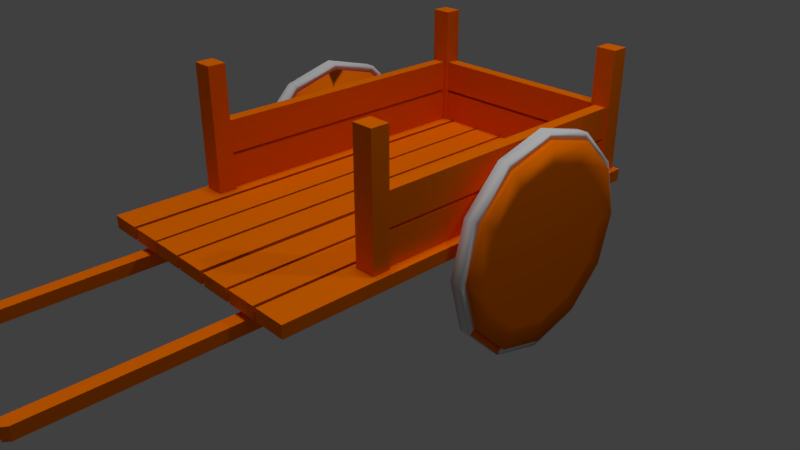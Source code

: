 # Source: Cart1.blend  (saved by Blender 2.79.0; exported with 4.5.12 LTS)
import bpy
from mathutils import Matrix  # noqa: F401  (used for matrix-valued properties, if any)

bpy.ops.wm.read_factory_settings(use_empty=True)
scene = bpy.context.scene
scene.name = 'Scene'

# ---- collections
col_collection_1 = bpy.data.collections.new('Collection 1'); scene.collection.children.link(col_collection_1)

# ---- materials (node trees are filled in below, after node groups)
mat_metal = bpy.data.materials.new('Metal')
mat_metal.alpha_threshold = 0.0
mat_metal.use_transparent_shadow = False
mat_metal.roughness = 0.5
mat_metal.line_color = (0.0, 0.0, 0.0, 1.0)
mat_woodplank = bpy.data.materials.new('WoodPlank')
mat_woodplank.alpha_threshold = 0.0
mat_woodplank.use_transparent_shadow = False
mat_woodplank.diffuse_color = (1.0, 0.1881, 0.0, 1.0)
mat_woodplank.roughness = 0.5

# ---- material node trees

# ---- world
world_world = bpy.data.worlds.new('World'); scene.world = world_world
world_world.color = (0.05088, 0.05088, 0.05088)
world_world.use_sun_shadow = False
world_world.sun_shadow_jitter_overblur = 0.0
world_world.cycles.sampling_method = 'MANUAL'

# ---- cameras
cam_camera = bpy.data.cameras.new('Camera')
cam_camera.clip_end = 100.0
cam_camera.lens = 35.0
cam_camera.sensor_width = 32.0
cam_camera.sensor_height = 18.0
cam_camera.ortho_scale = 7.314
cam_camera.dof.focus_distance = 0.0
cam_camera.dof.aperture_fstop = 128.0

# ---- lights
light_hemi = bpy.data.lights.new('Hemi', 'SUN')
light_hemi.transmission_factor = 0.0
light_hemi.angle = 0.1993
light_hemi.energy = 1.0
light_hemi.shadow_buffer_clip_start = 0.5
light_hemi.shadow_soft_size = 0.1
light_hemi.shadow_cascade_max_distance = 1000.0
light_lamp = bpy.data.lights.new('Lamp', 'POINT')
light_lamp.transmission_factor = 0.0
light_lamp.cutoff_distance = 30.0
light_lamp.energy = 100.0
light_lamp.shadow_buffer_clip_start = 1.001
light_lamp.shadow_soft_size = 0.1
light_lamp.shadow_maximum_resolution = 0.006
light_lamp.use_absolute_resolution = True

# ---- meshes
me_cube_013 = bpy.data.meshes.new('Cube.013')
me_cube_013.from_pydata([(0.8238, -1.405, -0.4284), (0.8238, 1.04, -0.4284), (0.8238, -1.405, 1.572), (0.8238, 1.04, 1.572), (1.11, 1.04, -0.4284), (1.11, -1.405, -0.4284), (1.11, 1.04, 1.572), (1.11, -1.405, 1.572), (0.5063, -1.405, -0.4284), (0.5063, 1.04, -0.4284), (0.5063, -1.405, 1.572), (0.5063, 1.04, 1.572), (0.792, 1.04, -0.4284), (0.792, -1.405, -0.4284), (0.792, 1.04, 1.572), (0.792, -1.405, 1.572), (0.1899, -1.405, -0.4284), (0.1899, 1.04, -0.4284), (0.1899, -1.405, 1.572), (0.1899, 1.04, 1.572), (0.4756, 1.04, -0.4284), (0.4756, -1.405, -0.4284), (0.4756, 1.04, 1.572), (0.4756, -1.405, 1.572), (-0.138, -1.405, -0.4284), (-0.138, 1.04, -0.4284), (-0.138, -1.405, 1.572), (-0.138, 1.04, 1.572), (0.1477, 1.04, -0.4284), (0.1477, -1.405, -0.4284), (0.1477, 1.04, 1.572), (0.1477, -1.405, 1.572), (-0.452, -1.405, -0.4284), (-0.452, 1.04, -0.4284), (-0.452, -1.405, 1.572), (-0.452, 1.04, 1.572), (-0.1663, 1.04, -0.4284), (-0.1663, -1.405, -0.4284), (-0.1663, 1.04, 1.572), (-0.1663, -1.405, 1.572), (-0.7633, -1.405, -0.4284), (-0.7633, 1.04, -0.4284), (-0.7633, -1.405, 1.572), (-0.7633, 1.04, 1.572), (-0.4776, 1.04, -0.4284), (-0.4776, -1.405, -0.4284), (-0.4776, 1.04, 1.572), (-0.4776, -1.405, 1.572), (-1.087, -1.405, -0.4284), (-1.087, 1.04, -0.4284), (-1.087, -1.405, 1.572), (-1.087, 1.04, 1.572), (-0.8011, 1.04, -0.4284), (-0.8011, -1.405, -0.4284), (-0.8011, 1.04, 1.572), (-0.8011, -1.405, 1.572), (-0.8656, 0.9172, 21.29), (-0.8656, 0.9172, 1.338), (-0.8656, 1.021, 21.29), (-0.8656, 1.021, 1.338), (-1.049, 0.9172, 1.338), (-1.049, 0.9172, 21.29), (-1.049, 1.021, 1.338), (-1.049, 1.021, 21.29), (1.057, 0.9172, 21.29), (1.057, 0.9172, 1.338), (1.057, 1.021, 21.29), (1.057, 1.021, 1.338), (0.8732, 0.9172, 1.338), (0.8732, 0.9172, 21.29), (0.8732, 1.021, 1.338), (0.8732, 1.021, 21.29), (-0.8656, -0.8617, 21.29), (-0.8656, -0.8617, 1.338), (-0.8656, -0.7578, 21.29), (-0.8656, -0.7578, 1.338), (-1.049, -0.8617, 1.338), (-1.049, -0.8617, 21.29), (-1.049, -0.7578, 1.338), (-1.049, -0.7578, 21.29), (1.057, -0.8617, 21.29), (1.057, -0.8617, 1.338), (1.057, -0.7578, 21.29), (1.057, -0.7578, 1.338), (0.8732, -0.8617, 1.338), (0.8732, -0.8617, 21.29), (0.8732, -0.7578, 1.338), (0.8732, -0.7578, 21.29), (-1.02, -0.7738, 6.7), (-1.02, 0.9701, 6.7), (-0.9084, -0.7738, 6.7), (-0.9084, 0.9701, 6.7), (-1.02, 0.9701, 1.561), (-1.02, -0.7738, 1.561), (-0.9084, 0.9701, 1.561), (-0.9084, -0.7738, 1.561), (-1.02, -0.7738, 12.3), (-1.02, 0.9701, 12.3), (-0.9084, -0.7738, 12.3), (-0.9084, 0.9701, 12.3), (-1.02, 0.9701, 7.161), (-1.02, -0.7738, 7.161), (-0.9084, 0.9701, 7.161), (-0.9084, -0.7738, 7.161), (0.9157, -0.7738, 6.7), (0.9157, 0.9701, 6.7), (1.027, -0.7738, 6.7), (1.027, 0.9701, 6.7), (0.9157, 0.9701, 1.561), (0.9157, -0.7738, 1.561), (1.027, 0.9701, 1.561), (1.027, -0.7738, 1.561), (0.9157, -0.7738, 12.3), (0.9157, 0.9701, 12.3), (1.027, -0.7738, 12.3), (1.027, 0.9701, 12.3), (0.9157, 0.9701, 7.161), (0.9157, -0.7738, 7.161), (1.027, 0.9701, 7.161), (1.027, -0.7738, 7.161), (0.9099, 0.9315, 6.7), (-0.9095, 0.9315, 6.7), (0.9099, 1.004, 6.7), (-0.9095, 1.004, 6.7), (-0.9095, 0.9315, 1.561), (0.9099, 0.9315, 1.561), (-0.9095, 1.004, 1.561), (0.9099, 1.004, 1.561), (0.9099, 0.9315, 12.3), (-0.9095, 0.9315, 12.3), (0.9099, 1.004, 12.3), (-0.9095, 1.004, 12.3), (-0.9095, 0.9315, 7.161), (0.9099, 0.9315, 7.161), (-0.9095, 1.004, 7.161), (0.9099, 1.004, 7.161), (0.5914, -2.477, -3.41), (0.5622, -2.448, -3.41), (0.5914, -2.448, -3.439), (0.5914, 0.2203, -3.41), (0.5914, 0.191, -3.439), (0.5622, 0.191, -3.41), (0.5622, -2.448, -1.469), (0.5914, -2.477, -1.469), (0.5914, -2.448, -1.439), (0.5622, 0.191, -1.469), (0.5914, 0.191, -1.439), (0.5914, 0.2203, -1.469), (0.6516, 0.191, -3.439), (0.6516, 0.2203, -3.41), (0.6808, 0.191, -3.41), (0.6516, -2.448, -3.439), (0.6808, -2.448, -3.41), (0.6516, -2.477, -3.41), (0.6516, 0.191, -1.439), (0.6808, 0.191, -1.469), (0.6516, 0.2203, -1.469), (0.6516, -2.448, -1.439), (0.6516, -2.477, -1.469), (0.6808, -2.448, -1.469), (-0.6865, -2.477, -3.41), (-0.7157, -2.448, -3.41), (-0.6865, -2.448, -3.439), (-0.6865, 0.2203, -3.41), (-0.6865, 0.191, -3.439), (-0.7157, 0.191, -3.41), (-0.7157, -2.448, -1.469), (-0.6865, -2.477, -1.469), (-0.6865, -2.448, -1.439), (-0.7157, 0.191, -1.469), (-0.6865, 0.191, -1.439), (-0.6865, 0.2203, -1.469), (-0.6263, 0.191, -3.439), (-0.6263, 0.2203, -3.41), (-0.5971, 0.191, -3.41), (-0.6263, -2.448, -3.439), (-0.5971, -2.448, -3.41), (-0.6263, -2.477, -3.41), (-0.6263, 0.191, -1.439), (-0.5971, 0.191, -1.469), (-0.6263, 0.2203, -1.469), (-0.6263, -2.448, -1.439), (-0.6263, -2.477, -1.469), (-0.5971, -2.448, -1.469), (-1.361, 0.1898, 0.2996), (1.279, 0.1898, 0.2996), (-1.361, 0.2431, -0.09137), (1.279, 0.2431, -0.09137), (-1.361, 0.2821, -1.159), (1.279, 0.2821, -1.159), (-1.361, 0.2963, -2.618), (1.279, 0.2963, -2.618), (-1.361, 0.2821, -4.077), (1.279, 0.2821, -4.077), (-1.361, 0.2431, -5.145), (1.279, 0.2431, -5.145), (-1.361, 0.1898, -5.536), (1.279, 0.1898, -5.536), (-1.361, 0.1366, -5.145), (1.279, 0.1366, -5.145), (-1.361, 0.09762, -4.077), (1.279, 0.09762, -4.077), (-1.361, 0.08335, -2.618), (1.279, 0.08335, -2.618), (-1.361, 0.09762, -1.159), (1.279, 0.09762, -1.159), (-1.361, 0.1366, -0.09137), (1.279, 0.1366, -0.09137), (1.332, 0.4288, 8.401), (1.332, 0.1898, 10.11), (1.332, -0.04914, 8.401), (1.332, -0.2241, 3.744), (1.332, -0.2881, -2.618), (1.332, -0.2241, -8.98), (1.332, -0.04914, -13.64), (1.332, 0.1898, -15.34), (1.332, 0.4288, -13.64), (1.332, 0.6038, -8.98), (1.332, 0.6678, -2.618), (1.332, 0.6038, 3.744), (-1.389, 0.1898, 10.49), (-1.389, 0.436, 8.731), (-1.389, 0.6161, 3.934), (-1.389, 0.6821, -2.618), (-1.389, 0.6161, -9.171), (-1.389, 0.436, -13.97), (-1.389, 0.1898, -15.72), (-1.389, -0.05627, -13.97), (-1.389, -0.2364, -9.171), (-1.389, -0.3024, -2.618), (-1.389, -0.2364, 3.934), (-1.389, -0.05627, 8.731), (-1.267, 0.1898, 14.0), (-1.267, 0.4936, 11.78), (1.21, 0.4848, 11.36), (1.21, 0.1898, 13.52), (-1.267, 0.7159, 5.692), (1.21, 0.7007, 5.451), (-1.267, 0.7973, -2.618), (1.21, 0.7797, -2.618), (-1.267, 0.7159, -10.93), (1.21, 0.7007, -10.69), (-1.267, 0.4936, -17.01), (1.21, 0.4848, -16.59), (-1.267, 0.1898, -19.24), (1.21, 0.1898, -18.76), (-1.267, -0.1139, -17.01), (1.21, -0.1051, -16.59), (-1.267, -0.3362, -10.93), (1.21, -0.321, -10.69), (-1.267, -0.4176, -2.618), (1.21, -0.4, -2.618), (-1.267, -0.3362, 5.692), (1.21, -0.321, 5.451), (-1.267, -0.1139, 11.78), (1.21, -0.1051, 11.36), (1.332, 0.1898, 13.52), (1.332, 0.4848, 11.36), (1.332, -0.1051, 11.36), (1.332, -0.321, 5.451), (1.332, -0.4, -2.618), (1.332, -0.321, -10.69), (1.332, -0.1051, -16.59), (1.332, 0.1898, -18.76), (1.332, 0.4848, -16.59), (1.332, 0.7007, -10.69), (1.332, 0.7797, -2.618), (1.332, 0.7007, 5.451), (-1.389, 0.4936, 11.78), (-1.389, 0.1898, 14.0), (-1.389, 0.7159, 5.692), (-1.389, 0.7973, -2.618), (-1.389, 0.7159, -10.93), (-1.389, 0.4936, -17.01), (-1.389, 0.1898, -19.24), (-1.389, -0.1139, -17.01), (-1.389, -0.3362, -10.93), (-1.389, -0.4176, -2.618), (-1.389, -0.3362, 5.692), (-1.389, -0.1139, 11.78), (-1.365, -0.3997, -2.618), (-1.264, -0.3997, -2.618), (-1.365, -0.3207, 5.458), (-1.264, -0.3207, 5.458), (-1.365, -0.1049, 11.37), (-1.264, -0.1049, 11.37), (-1.365, 0.1898, 13.53), (-1.264, 0.1898, 13.53), (-1.365, 0.4846, 11.37), (-1.264, 0.4846, 11.37), (-1.365, 0.7004, 5.458), (-1.264, 0.7004, 5.458), (-1.365, 0.7794, -2.618), (-1.264, 0.7794, -2.618), (-1.365, 0.7004, -10.69), (-1.264, 0.7004, -10.69), (-1.365, 0.4846, -16.61), (-1.264, 0.4846, -16.61), (-1.365, 0.1898, -18.77), (-1.264, 0.1898, -18.77), (-1.365, -0.1049, -16.61), (-1.264, -0.1049, -16.61), (-1.365, -0.3207, -10.69), (-1.264, -0.3207, -10.69), (-1.365, -0.4393, -2.618), (-1.365, -0.355, 6.075), (-1.264, -0.355, 6.075), (-1.264, -0.4393, -2.618), (-1.365, -0.1247, 12.44), (-1.264, -0.1247, 12.44), (-1.365, 0.1898, 14.77), (-1.264, 0.1898, 14.77), (-1.365, 0.5044, 12.44), (-1.264, 0.5044, 12.44), (-1.365, 0.7347, 6.075), (-1.264, 0.7347, 6.075), (-1.365, 0.819, -2.618), (-1.264, 0.819, -2.618), (-1.365, 0.7347, -11.31), (-1.264, 0.7347, -11.31), (-1.365, 0.5044, -17.68), (-1.264, 0.5044, -17.68), (-1.365, 0.1898, -20.01), (-1.264, 0.1898, -20.01), (-1.365, -0.1247, -17.68), (-1.264, -0.1247, -17.68), (-1.365, -0.355, -11.31), (-1.264, -0.355, -11.31), (1.189, -0.3997, -2.618), (1.291, -0.3997, -2.618), (1.189, -0.3207, 5.458), (1.291, -0.3207, 5.458), (1.189, -0.1049, 11.37), (1.291, -0.1049, 11.37), (1.189, 0.1898, 13.53), (1.291, 0.1898, 13.53), (1.189, 0.4846, 11.37), (1.291, 0.4846, 11.37), (1.189, 0.7004, 5.458), (1.291, 0.7004, 5.458), (1.189, 0.7794, -2.618), (1.291, 0.7794, -2.618), (1.189, 0.7004, -10.69), (1.291, 0.7004, -10.69), (1.189, 0.4846, -16.61), (1.291, 0.4846, -16.61), (1.189, 0.1898, -18.77), (1.291, 0.1898, -18.77), (1.189, -0.1049, -16.61), (1.291, -0.1049, -16.61), (1.189, -0.3207, -10.69), (1.291, -0.3207, -10.69), (1.189, -0.4393, -2.618), (1.189, -0.355, 6.075), (1.291, -0.355, 6.075), (1.291, -0.4393, -2.618), (1.189, -0.1247, 12.44), (1.291, -0.1247, 12.44), (1.189, 0.1898, 14.77), (1.291, 0.1898, 14.77), (1.189, 0.5044, 12.44), (1.291, 0.5044, 12.44), (1.189, 0.7347, 6.075), (1.291, 0.7347, 6.075), (1.189, 0.819, -2.618), (1.291, 0.819, -2.618), (1.189, 0.7347, -11.31), (1.291, 0.7347, -11.31), (1.189, 0.5044, -17.68), (1.291, 0.5044, -17.68), (1.189, 0.1898, -20.01), (1.291, 0.1898, -20.01), (1.189, -0.1247, -17.68), (1.291, -0.1247, -17.68), (1.189, -0.355, -11.31), (1.291, -0.355, -11.31)], [], [(4, 5, 0, 1), (6, 3, 2, 7), (5, 7, 2, 0), (0, 2, 3, 1), (6, 4, 1, 3), (4, 6, 7, 5), (12, 13, 8, 9), (14, 11, 10, 15), (13, 15, 10, 8), (8, 10, 11, 9), (14, 12, 9, 11), (12, 14, 15, 13), (20, 21, 16, 17), (22, 19, 18, 23), (21, 23, 18, 16), (16, 18, 19, 17), (22, 20, 17, 19), (20, 22, 23, 21), (28, 29, 24, 25), (30, 27, 26, 31), (29, 31, 26, 24), (24, 26, 27, 25), (30, 28, 25, 27), (28, 30, 31, 29), (36, 37, 32, 33), (38, 35, 34, 39), (37, 39, 34, 32), (32, 34, 35, 33), (38, 36, 33, 35), (36, 38, 39, 37), (44, 45, 40, 41), (46, 43, 42, 47), (45, 47, 42, 40), (40, 42, 43, 41), (46, 44, 41, 43), (44, 46, 47, 45), (52, 53, 48, 49), (54, 51, 50, 55), (53, 55, 50, 48), (48, 50, 51, 49), (54, 52, 49, 51), (52, 54, 55, 53), (59, 57, 56, 58), (57, 59, 62, 60), (63, 61, 60, 62), (58, 56, 61, 63), (57, 60, 61, 56), (59, 58, 63, 62), (67, 65, 64, 66), (65, 67, 70, 68), (71, 69, 68, 70), (66, 64, 69, 71), (65, 68, 69, 64), (67, 66, 71, 70), (75, 73, 72, 74), (73, 75, 78, 76), (79, 77, 76, 78), (74, 72, 77, 79), (73, 76, 77, 72), (75, 74, 79, 78), (83, 81, 80, 82), (81, 83, 86, 84), (87, 85, 84, 86), (82, 80, 85, 87), (81, 84, 85, 80), (83, 82, 87, 86), (92, 93, 88, 89), (94, 91, 90, 95), (93, 95, 90, 88), (88, 90, 91, 89), (94, 92, 89, 91), (92, 94, 95, 93), (100, 101, 96, 97), (102, 99, 98, 103), (101, 103, 98, 96), (96, 98, 99, 97), (102, 100, 97, 99), (100, 102, 103, 101), (108, 109, 104, 105), (110, 107, 106, 111), (109, 111, 106, 104), (104, 106, 107, 105), (110, 108, 105, 107), (108, 110, 111, 109), (116, 117, 112, 113), (118, 115, 114, 119), (117, 119, 114, 112), (112, 114, 115, 113), (118, 116, 113, 115), (116, 118, 119, 117), (124, 125, 120, 121), (126, 123, 122, 127), (125, 127, 122, 120), (120, 122, 123, 121), (126, 124, 121, 123), (124, 126, 127, 125), (132, 133, 128, 129), (134, 131, 130, 135), (133, 135, 130, 128), (128, 130, 131, 129), (134, 132, 129, 131), (132, 134, 135, 133), (137, 142, 145, 141), (150, 155, 159, 152), (148, 151, 138, 140), (156, 149, 139, 147), (154, 146, 144, 157), (177, 182, 167, 160), (161, 166, 169, 165), (174, 179, 183, 176), (172, 175, 162, 164), (180, 173, 163, 171), (178, 170, 168, 181), (136, 137, 138), (139, 140, 141), (142, 143, 144), (145, 146, 147), (148, 149, 150), (151, 152, 153), (154, 155, 156), (157, 158, 159), (160, 161, 162), (163, 164, 165), (166, 167, 168), (169, 170, 171), (172, 173, 174), (175, 176, 177), (178, 179, 180), (181, 182, 183), (148, 140, 139, 149), (153, 136, 138, 151), (137, 141, 140, 138), (136, 143, 142, 137), (141, 145, 147, 139), (156, 147, 146, 154), (157, 144, 143, 158), (144, 146, 145, 142), (149, 156, 155, 150), (158, 153, 152, 159), (154, 157, 159, 155), (151, 148, 150, 152), (172, 164, 163, 173), (177, 160, 162, 175), (161, 165, 164, 162), (160, 167, 166, 161), (165, 169, 171, 163), (180, 171, 170, 178), (181, 168, 167, 182), (168, 170, 169, 166), (173, 180, 179, 174), (182, 177, 176, 183), (178, 181, 183, 179), (175, 172, 174, 176), (153, 158, 143, 136), (184, 185, 187, 186), (186, 187, 189, 188), (188, 189, 191, 190), (190, 191, 193, 192), (192, 193, 195, 194), (194, 195, 197, 196), (196, 197, 199, 198), (198, 199, 201, 200), (200, 201, 203, 202), (202, 203, 205, 204), (204, 205, 207, 206), (206, 207, 185, 184), (208, 209, 210, 211, 212, 213, 214, 215, 216, 217, 218, 219), (196, 198, 246, 244), (207, 205, 253, 255), (189, 187, 234, 237), (218, 217, 265, 266), (204, 206, 254, 252), (186, 188, 236, 233), (220, 231, 279, 269), (217, 216, 264, 265), (197, 195, 243, 245), (231, 230, 278, 279), (216, 215, 263, 264), (194, 196, 244, 242), (220, 221, 222, 223, 224, 225, 226, 227, 228, 229, 230, 231), (205, 203, 251, 253), (230, 229, 277, 278), (215, 214, 262, 263), (202, 204, 252, 250), (187, 185, 235, 234), (229, 228, 276, 277), (214, 213, 261, 262), (195, 193, 241, 243), (184, 186, 233, 232), (228, 227, 275, 276), (213, 212, 260, 261), (192, 194, 242, 240), (235, 256, 257, 234), (255, 258, 256, 235), (253, 259, 258, 255), (251, 260, 259, 253), (249, 261, 260, 251), (247, 262, 261, 249), (245, 263, 262, 247), (243, 264, 263, 245), (241, 265, 264, 243), (239, 266, 265, 241), (237, 267, 266, 239), (234, 257, 267, 237), (233, 268, 269, 232), (236, 270, 268, 233), (238, 271, 270, 236), (240, 272, 271, 238), (242, 273, 272, 240), (244, 274, 273, 242), (246, 275, 274, 244), (248, 276, 275, 246), (250, 277, 276, 248), (252, 278, 277, 250), (254, 279, 278, 252), (232, 269, 279, 254), (219, 218, 266, 267), (221, 220, 269, 268), (199, 197, 245, 247), (208, 219, 267, 257), (188, 190, 238, 236), (206, 184, 232, 254), (222, 221, 268, 270), (191, 189, 237, 239), (185, 207, 255, 235), (223, 222, 270, 271), (198, 200, 248, 246), (209, 208, 257, 256), (224, 223, 271, 272), (201, 199, 247, 249), (190, 192, 240, 238), (210, 209, 256, 258), (225, 224, 272, 273), (193, 191, 239, 241), (211, 210, 258, 259), (226, 225, 273, 274), (200, 202, 250, 248), (212, 211, 259, 260), (227, 226, 274, 275), (203, 201, 249, 251), (304, 307, 306, 305), (305, 306, 309, 308), (308, 309, 311, 310), (310, 311, 313, 312), (312, 313, 315, 314), (314, 315, 317, 316), (316, 317, 319, 318), (318, 319, 321, 320), (320, 321, 323, 322), (322, 323, 325, 324), (324, 325, 327, 326), (326, 327, 307, 304), (282, 280, 304, 305), (281, 283, 306, 307), (284, 282, 305, 308), (283, 285, 309, 306), (286, 284, 308, 310), (285, 287, 311, 309), (288, 286, 310, 312), (287, 289, 313, 311), (290, 288, 312, 314), (289, 291, 315, 313), (292, 290, 314, 316), (291, 293, 317, 315), (294, 292, 316, 318), (293, 295, 319, 317), (296, 294, 318, 320), (295, 297, 321, 319), (298, 296, 320, 322), (297, 299, 323, 321), (300, 298, 322, 324), (299, 301, 325, 323), (302, 300, 324, 326), (301, 303, 327, 325), (280, 302, 326, 304), (303, 281, 307, 327), (300, 302, 303, 301), (298, 300, 301, 299), (296, 298, 299, 297), (294, 296, 297, 295), (292, 294, 295, 293), (290, 292, 293, 291), (288, 290, 291, 289), (286, 288, 289, 287), (284, 286, 287, 285), (282, 284, 285, 283), (280, 282, 283, 281), (302, 280, 281, 303), (352, 355, 354, 353), (353, 354, 357, 356), (356, 357, 359, 358), (358, 359, 361, 360), (360, 361, 363, 362), (362, 363, 365, 364), (364, 365, 367, 366), (366, 367, 369, 368), (368, 369, 371, 370), (370, 371, 373, 372), (372, 373, 375, 374), (374, 375, 355, 352), (330, 328, 352, 353), (329, 331, 354, 355), (332, 330, 353, 356), (331, 333, 357, 354), (334, 332, 356, 358), (333, 335, 359, 357), (336, 334, 358, 360), (335, 337, 361, 359), (338, 336, 360, 362), (337, 339, 363, 361), (340, 338, 362, 364), (339, 341, 365, 363), (342, 340, 364, 366), (341, 343, 367, 365), (344, 342, 366, 368), (343, 345, 369, 367), (346, 344, 368, 370), (345, 347, 371, 369), (348, 346, 370, 372), (347, 349, 373, 371), (350, 348, 372, 374), (349, 351, 375, 373), (328, 350, 374, 352), (351, 329, 355, 375), (348, 350, 351, 349), (346, 348, 349, 347), (344, 346, 347, 345), (342, 344, 345, 343), (340, 342, 343, 341), (338, 340, 341, 339), (336, 338, 339, 337), (334, 336, 337, 335), (332, 334, 335, 333), (330, 332, 333, 331), (328, 330, 331, 329), (350, 328, 329, 351)])
me_cube_013.polygons.foreach_set('use_smooth', [0, 0, 0, 0, 0, 0, 0, 0, 0, 0, 0, 0, 0, 0, 0, 0, 0, 0, 0, 0, 0, 0, 0, 0, 0, 0, 0, 0, 0, 0, 0, 0, 0, 0, 0, 0, 0, 0, 0, 0, 0, 0, 0, 0, 0, 0, 0, 0, 0, 0, 0, 0, 0, 0, 0, 0, 0, 0, 0, 0, 0, 0, 0, 0, 0, 0, 0, 0, 0, 0, 0, 0, 0, 0, 0, 0, 0, 0, 0, 0, 0, 0, 0, 0, 0, 0, 0, 0, 0, 0, 0, 0, 0, 0, 0, 0, 0, 0, 0, 0, 0, 0, 0, 0, 0, 0, 0, 0, 0, 0, 0, 0, 0, 0, 0, 0, 0, 0, 0, 0, 0, 0, 0, 0, 0, 0, 0, 0, 0, 0, 0, 0, 0, 0, 0, 0, 0, 0, 0, 0, 0, 0, 0, 0, 0, 0, 0, 0, 0, 0, 0, 0, 0, 0, 1, 1, 1, 1, 1, 1, 1, 1, 1, 1, 1, 1, 1, 1, 1, 1, 1, 1, 1, 1, 1, 1, 1, 1, 1, 1, 1, 1, 1, 1, 1, 1, 1, 1, 1, 1, 1, 1, 1, 1, 1, 1, 1, 1, 1, 1, 1, 1, 1, 1, 1, 1, 1, 1, 1, 1, 1, 1, 1, 1, 1, 1, 1, 1, 1, 1, 1, 1, 1, 1, 1, 1, 1, 1, 1, 1, 1, 1, 1, 1, 1, 1, 1, 1, 1, 1, 1, 1, 1, 1, 1, 1, 1, 1, 1, 1, 1, 1, 1, 1, 1, 1, 1, 1, 1, 1, 1, 1, 1, 1, 1, 1, 1, 1, 1, 1, 1, 1, 1, 1, 1, 1, 1, 1, 1, 1, 1, 1, 1, 1, 1, 1, 1, 1, 1, 1, 1, 1, 1, 1, 1, 1, 1, 1, 1, 1, 1, 1, 1, 1, 1, 1, 1, 1, 1, 1, 1, 1, 1, 1, 1, 1, 1, 1, 1, 1, 1, 1, 1, 1, 1, 1, 1, 1, 1, 1, 1, 1, 1, 1, 1, 1])
me_cube_013.polygons.foreach_set('material_index', [1, 1, 1, 1, 1, 1, 1, 1, 1, 1, 1, 1, 1, 1, 1, 1, 1, 1, 1, 1, 1, 1, 1, 1, 1, 1, 1, 1, 1, 1, 1, 1, 1, 1, 1, 1, 1, 1, 1, 1, 1, 1, 1, 1, 1, 1, 1, 1, 1, 1, 1, 1, 1, 1, 1, 1, 1, 1, 1, 1, 1, 1, 1, 1, 1, 1, 1, 1, 1, 1, 1, 1, 1, 1, 1, 1, 1, 1, 1, 1, 1, 1, 1, 1, 1, 1, 1, 1, 1, 1, 1, 1, 1, 1, 1, 1, 1, 1, 1, 1, 1, 1, 1, 1, 1, 1, 1, 1, 1, 1, 1, 1, 1, 1, 1, 1, 1, 1, 1, 1, 1, 1, 1, 1, 1, 1, 1, 1, 1, 1, 1, 1, 1, 1, 1, 1, 1, 1, 1, 1, 1, 1, 1, 1, 1, 1, 1, 1, 1, 1, 1, 1, 1, 1, 1, 1, 1, 1, 1, 1, 1, 1, 1, 1, 1, 1, 1, 1, 1, 1, 1, 1, 1, 1, 1, 1, 1, 1, 1, 1, 1, 1, 1, 1, 1, 1, 1, 1, 1, 1, 1, 1, 1, 1, 1, 1, 1, 1, 1, 1, 1, 1, 1, 1, 1, 1, 1, 1, 1, 1, 1, 1, 1, 1, 1, 1, 1, 1, 1, 1, 1, 1, 1, 1, 1, 1, 1, 1, 1, 1, 1, 1, 1, 1, 1, 1, 1, 1, 1, 1, 0, 0, 0, 0, 0, 0, 0, 0, 0, 0, 0, 0, 0, 0, 0, 0, 0, 0, 0, 0, 0, 0, 0, 0, 0, 0, 0, 0, 0, 0, 0, 0, 0, 1, 0, 0, 0, 0, 0, 0, 0, 0, 0, 0, 0, 0, 0, 0, 0, 0, 0, 0, 0, 0, 0, 0, 0, 0, 0, 0, 0, 0, 0, 0, 0, 0, 0, 0, 0, 0, 0, 0, 0, 0, 0, 0, 0, 0, 0, 0, 0, 1, 0, 0, 0, 0, 0, 0, 0, 0, 0, 0, 0, 0, 0, 0])
_uv = me_cube_013.uv_layers.new(name='UVMap')
_uv.uv.foreach_set('vector', [0.6928, 0.1432, 7.923e-06, 0.1431, 1.469e-05, 3.741e-05, 0.6928, 2.791e-05, 0.6928, 0.001403, 0.6929, 0.1355, 2.577e-06, 0.1353, -0.000298, 0.001758, 0.8643, 0.9327, 0.8622, 0.7117, 0.9815, 0.7088, 0.9835, 0.9299, 0.0001191, 0.07313, 0.0001191, 0.0001191, 0.6906, -0.004766, 0.6906, 0.06824, 0.8585, 0.63, 0.8569, 0.3974, 0.981, 0.402, 0.9826, 0.6346, 0.6902, 0.1369, 0.6902, 0.2133, 0.001464, 0.2084, 0.001464, 0.132, 0.6928, 0.1432, 7.923e-06, 0.1431, 1.469e-05, 3.741e-05, 0.6928, 2.791e-05, 0.692, 0.1449, 0.6921, 0.279, -0.0008047, 0.2788, -0.001105, 0.1452, 0.8201, 0.3832, 0.8221, 0.6043, 0.7028, 0.6071, 0.7008, 0.3861, 0.0001191, 0.07313, 0.0001191, 0.0001191, 0.6906, -0.004766, 0.6906, 0.06824, 0.8585, 0.63, 0.8569, 0.3974, 0.981, 0.402, 0.9826, 0.6346, 0.6902, 0.1369, 0.6902, 0.2133, 0.001464, 0.2084, 0.001464, 0.132, 0.6928, 0.1432, 7.923e-06, 0.1431, 1.469e-05, 3.741e-05, 0.6928, 2.791e-05, 0.6928, 0.2792, 0.6929, 0.4133, 2.577e-06, 0.4131, -0.000298, 0.2795, 0.8626, 0.6345, 0.8606, 0.4134, 0.9799, 0.4106, 0.9819, 0.6316, 0.0001191, 0.07313, 0.0001191, 0.0001191, 0.6906, -0.004766, 0.6906, 0.06824, 0.8585, 0.63, 0.8569, 0.3974, 0.981, 0.402, 0.9826, 0.6346, 0.6902, 0.1369, 0.6902, 0.2133, 0.001464, 0.2084, 0.001464, 0.132, 0.6928, 0.1432, 7.923e-06, 0.1431, 1.469e-05, 3.741e-05, 0.6928, 2.791e-05, 0.692, 0.4226, 0.6921, 0.5568, -0.0008047, 0.5566, -0.001105, 0.423, 0.9775, 0.3992, 0.9795, 0.6202, 0.8602, 0.6231, 0.8582, 0.402, 0.0001191, 0.07313, 0.0001191, 0.0001191, 0.6906, -0.004766, 0.6906, 0.06824, 0.8585, 0.63, 0.8569, 0.3974, 0.981, 0.402, 0.9826, 0.6346, 0.6902, 0.1369, 0.6902, 0.2133, 0.001464, 0.2084, 0.001464, 0.132, 0.6928, 0.1432, 7.923e-06, 0.1431, 1.469e-05, 3.741e-05, 0.6928, 2.791e-05, 0.6928, 0.5593, 0.6929, 0.6934, 2.577e-06, 0.6932, -0.000298, 0.5596, 0.9807, 0.7043, 0.9827, 0.9253, 0.8634, 0.9282, 0.8614, 0.7071, 0.0001191, 0.07313, 0.0001191, 0.0001191, 0.6906, -0.004766, 0.6906, 0.06824, 0.8585, 0.63, 0.8569, 0.3974, 0.981, 0.402, 0.9826, 0.6346, 0.6902, 0.1369, 0.6902, 0.2133, 0.001464, 0.2084, 0.001464, 0.132, 0.6928, 0.1432, 7.923e-06, 0.1431, 1.469e-05, 3.741e-05, 0.6928, 2.791e-05, 0.6928, 0.6981, 0.6929, 0.8323, 2.577e-06, 0.8321, -0.000298, 0.6985, 0.7028, 0.6071, 0.7008, 0.3861, 0.8201, 0.3832, 0.8221, 0.6043, 0.0001191, 0.07313, 0.0001191, 0.0001191, 0.6906, -0.004766, 0.6906, 0.06824, 0.8585, 0.63, 0.8569, 0.3974, 0.981, 0.402, 0.9826, 0.6346, 0.6902, 0.1369, 0.6902, 0.2133, 0.001464, 0.2084, 0.001464, 0.132, 0.6928, 0.1432, 7.923e-06, 0.1431, 1.469e-05, 3.741e-05, 0.6928, 2.791e-05, 0.6928, 0.8393, 0.6929, 0.9735, 2.577e-06, 0.9732, -0.000298, 0.8397, 0.8201, 0.3832, 0.8221, 0.6043, 0.7028, 0.6071, 0.7008, 0.3861, 0.0001191, 0.07313, 0.0001191, 0.0001191, 0.6906, -0.004766, 0.6906, 0.06824, 0.8585, 0.63, 0.8569, 0.3974, 0.981, 0.402, 0.9826, 0.6346, 0.6902, 0.1369, 0.6902, 0.2133, 0.001464, 0.2084, 0.001464, 0.132, 0.6902, 0.1369, 0.6902, 0.2133, 0.001464, 0.2084, 0.001464, 0.132, 0.8585, 0.63, 0.8569, 0.3974, 0.981, 0.402, 0.9826, 0.6346, 0.0001191, 0.07313, 0.0001191, 0.0001191, 0.6906, -0.004766, 0.6906, 0.06824, 0.8201, 0.3832, 0.8221, 0.6043, 0.7028, 0.6071, 0.7008, 0.3861, 0.6928, 0.8393, 0.6929, 0.9735, 2.577e-06, 0.9732, -0.000298, 0.8397, 0.6928, 0.1432, 7.923e-06, 0.1431, 1.469e-05, 3.741e-05, 0.6928, 2.791e-05, 0.6902, 0.1369, 0.6902, 0.2133, 0.001464, 0.2084, 0.001464, 0.132, 0.8585, 0.63, 0.8569, 0.3974, 0.981, 0.402, 0.9826, 0.6346, 0.0001191, 0.07313, 0.0001191, 0.0001191, 0.6906, -0.004766, 0.6906, 0.06824, 0.8201, 0.3832, 0.8221, 0.6043, 0.7028, 0.6071, 0.7008, 0.3861, 0.6928, 0.8393, 0.6929, 0.9735, 2.577e-06, 0.9732, -0.000298, 0.8397, 0.6928, 0.1432, 7.923e-06, 0.1431, 1.469e-05, 3.741e-05, 0.6928, 2.791e-05, 0.6902, 0.1369, 0.6902, 0.2133, 0.001464, 0.2084, 0.001464, 0.132, 0.8585, 0.63, 0.8569, 0.3974, 0.981, 0.402, 0.9826, 0.6346, 0.0001191, 0.07313, 0.0001191, 0.0001191, 0.6906, -0.004766, 0.6906, 0.06824, 0.8201, 0.3832, 0.8221, 0.6043, 0.7028, 0.6071, 0.7008, 0.3861, 0.6928, 0.8393, 0.6929, 0.9735, 2.577e-06, 0.9732, -0.000298, 0.8397, 0.6928, 0.1432, 7.923e-06, 0.1431, 1.469e-05, 3.741e-05, 0.6928, 2.791e-05, 0.6902, 0.1369, 0.6902, 0.2133, 0.001464, 0.2084, 0.001464, 0.132, 0.8585, 0.63, 0.8569, 0.3974, 0.981, 0.402, 0.9826, 0.6346, 0.0001191, 0.07313, 0.0001191, 0.0001191, 0.6906, -0.004766, 0.6906, 0.06824, 0.8201, 0.3832, 0.8221, 0.6043, 0.7028, 0.6071, 0.7008, 0.3861, 0.6928, 0.8393, 0.6929, 0.9735, 2.577e-06, 0.9732, -0.000298, 0.8397, 0.6928, 0.1432, 7.923e-06, 0.1431, 1.469e-05, 3.741e-05, 0.6928, 2.791e-05, 0.6928, 0.1432, 7.923e-06, 0.1431, 1.469e-05, 3.741e-05, 0.6928, 2.791e-05, 0.6928, 0.5593, 0.6929, 0.6934, 2.577e-06, 0.6932, -0.000298, 0.5596, 0.9807, 0.7043, 0.9827, 0.9253, 0.8634, 0.9282, 0.8614, 0.7071, 0.0001191, 0.07313, 0.0001191, 0.0001191, 0.6906, -0.004766, 0.6906, 0.06824, 0.8585, 0.63, 0.8569, 0.3974, 0.981, 0.402, 0.9826, 0.6346, 0.6902, 0.1369, 0.6902, 0.2133, 0.001464, 0.2084, 0.001464, 0.132, 0.6928, 0.1432, 7.923e-06, 0.1431, 1.469e-05, 3.741e-05, 0.6928, 2.791e-05, 0.6928, 0.6981, 0.6929, 0.8323, 2.577e-06, 0.8321, -0.000298, 0.6985, 0.7028, 0.6071, 0.7008, 0.3861, 0.8201, 0.3832, 0.8221, 0.6043, 0.0001191, 0.07313, 0.0001191, 0.0001191, 0.6906, -0.004766, 0.6906, 0.06824, 0.8585, 0.63, 0.8569, 0.3974, 0.981, 0.402, 0.9826, 0.6346, 0.6902, 0.1369, 0.6902, 0.2133, 0.001464, 0.2084, 0.001464, 0.132, 0.6928, 0.1432, 7.923e-06, 0.1431, 1.469e-05, 3.741e-05, 0.6928, 2.791e-05, 0.6928, 0.5593, 0.6929, 0.6934, 2.577e-06, 0.6932, -0.000298, 0.5596, 0.9807, 0.7043, 0.9827, 0.9253, 0.8634, 0.9282, 0.8614, 0.7071, 0.0001191, 0.07313, 0.0001191, 0.0001191, 0.6906, -0.004766, 0.6906, 0.06824, 0.8585, 0.63, 0.8569, 0.3974, 0.981, 0.402, 0.9826, 0.6346, 0.6902, 0.1369, 0.6902, 0.2133, 0.001464, 0.2084, 0.001464, 0.132, 0.6928, 0.1432, 7.923e-06, 0.1431, 1.469e-05, 3.741e-05, 0.6928, 2.791e-05, 0.6928, 0.6981, 0.6929, 0.8323, 2.577e-06, 0.8321, -0.000298, 0.6985, 0.7028, 0.6071, 0.7008, 0.3861, 0.8201, 0.3832, 0.8221, 0.6043, 0.0001191, 0.07313, 0.0001191, 0.0001191, 0.6906, -0.004766, 0.6906, 0.06824, 0.8585, 0.63, 0.8569, 0.3974, 0.981, 0.402, 0.9826, 0.6346, 0.6902, 0.1369, 0.6902, 0.2133, 0.001464, 0.2084, 0.001464, 0.132, 0.6928, 0.1432, 7.923e-06, 0.1431, 1.469e-05, 3.741e-05, 0.6928, 2.791e-05, 0.6928, 0.5593, 0.6929, 0.6934, 2.577e-06, 0.6932, -0.000298, 0.5596, 0.9807, 0.7043, 0.9827, 0.9253, 0.8634, 0.9282, 0.8614, 0.7071, 0.0001191, 0.07313, 0.0001191, 0.0001191, 0.6906, -0.004766, 0.6906, 0.06824, 0.8585, 0.63, 0.8569, 0.3974, 0.981, 0.402, 0.9826, 0.6346, 0.6902, 0.1369, 0.6902, 0.2133, 0.001464, 0.2084, 0.001464, 0.132, 0.6928, 0.1432, 7.923e-06, 0.1431, 1.469e-05, 3.741e-05, 0.6928, 2.791e-05, 0.6928, 0.6981, 0.6929, 0.8323, 2.577e-06, 0.8321, -0.000298, 0.6985, 0.7028, 0.6071, 0.7008, 0.3861, 0.8201, 0.3832, 0.8221, 0.6043, 0.0001191, 0.07313, 0.0001191, 0.0001191, 0.6906, -0.004766, 0.6906, 0.06824, 0.8585, 0.63, 0.8569, 0.3974, 0.981, 0.402, 0.9826, 0.6346, 0.6902, 0.1369, 0.6902, 0.2133, 0.001464, 0.2084, 0.001464, 0.132, 0.007599, 0.07201, 0.0076, 0.001133, 0.6831, -0.003647, 0.6831, 0.06723, 0.6827, 0.138, 0.6827, 0.2121, 0.008925, 0.2074, 0.008925, 0.1332, 0.6853, 0.1079, 0.007515, 0.1079, 0.007519, 0.03529, 0.6853, 0.03531, 0.889, 0.6277, 0.8875, 0.4019, 0.9504, 0.4042, 0.952, 0.63, 0.6845, 0.1779, 0.6845, 0.2459, 0.006628, 0.2459, 0.006477, 0.1781, 0.7322, 0.6032, 0.7302, 0.3886, 0.7907, 0.3872, 0.7927, 0.6017, 0.007599, 0.07201, 0.0076, 0.001133, 0.6831, -0.003647, 0.6831, 0.06723, 0.6827, 0.138, 0.6827, 0.2121, 0.008925, 0.2074, 0.008925, 0.1332, 0.6853, 0.1079, 0.007515, 0.1079, 0.007519, 0.03529, 0.6853, 0.03531, 0.889, 0.6277, 0.8875, 0.4019, 0.9504, 0.4042, 0.952, 0.63, 0.6853, 0.7312, 0.6853, 0.7992, 0.007436, 0.7992, 0.007284, 0.7314, 0.7302, 0.3886, 0.7008, 0.3893, 0.7302, 0.3854, 0.9504, 0.4042, 0.9504, 0.4008, 0.981, 0.4054, 0.0076, 0.001133, 0.0001191, 0.001186, 0.0076, 6.613e-05, 0.6831, -0.003647, 0.6831, -0.004713, 0.6906, -0.0037, 0.6853, 0.1079, 0.6928, 0.1079, 0.6853, 0.1432, 0.007515, 0.1079, 0.007514, 0.1431, 9.589e-06, 0.1079, 0.6845, 0.1779, 0.6845, 0.1449, 0.692, 0.1779, 0.006477, 0.1781, -0.001031, 0.1781, 0.006404, 0.1452, 0.7927, 0.6017, 0.8221, 0.601, 0.7927, 0.605, 0.9504, 0.4042, 0.9504, 0.4008, 0.981, 0.4054, 0.0076, 0.001133, 0.0001191, 0.001186, 0.0076, 6.613e-05, 0.6831, -0.003647, 0.6831, -0.004713, 0.6906, -0.0037, 0.6853, 0.1079, 0.6928, 0.1079, 0.6853, 0.1432, 0.007515, 0.1079, 0.007514, 0.1431, 9.589e-06, 0.1079, 0.6853, 0.7312, 0.6853, 0.6982, 0.6928, 0.7312, 0.007284, 0.7314, -0.000224, 0.7314, 0.007211, 0.6985, 0.6853, 0.1079, 0.6853, 0.03531, 0.6928, 0.03531, 0.6928, 0.1079, 0.7907, 0.3872, 0.7302, 0.3886, 0.7302, 0.3854, 0.7907, 0.3839, 0.007599, 0.07201, 0.6831, 0.06723, 0.6831, 0.0683, 0.0076, 0.07308, 0.7302, 0.3886, 0.7322, 0.6032, 0.7028, 0.6039, 0.7008, 0.3893, 0.6831, 0.06723, 0.6831, -0.003647, 0.6906, -0.0037, 0.6906, 0.06718, 0.889, 0.6277, 0.952, 0.63, 0.952, 0.6334, 0.8891, 0.6311, 0.006477, 0.1781, 0.006628, 0.2459, -0.0008787, 0.2459, -0.001031, 0.1781, 0.006628, 0.2459, 0.6845, 0.2459, 0.6845, 0.279, 0.006702, 0.2788, 0.8875, 0.4019, 0.889, 0.6277, 0.8585, 0.6266, 0.8569, 0.4008, 0.7927, 0.6017, 0.7907, 0.3872, 0.8201, 0.3865, 0.8221, 0.601, 0.6845, 0.1779, 0.006477, 0.1781, 0.006404, 0.1452, 0.6845, 0.1449, 0.007515, 0.1079, 0.6853, 0.1079, 0.6853, 0.1432, 0.007514, 0.1431, 0.6853, 0.1079, 0.6853, 0.03531, 0.6928, 0.03531, 0.6928, 0.1079, 0.7322, 0.6032, 0.7927, 0.6017, 0.7927, 0.605, 0.7322, 0.6064, 0.007599, 0.07201, 0.6831, 0.06723, 0.6831, 0.0683, 0.007599, 0.07308, 0.7927, 0.6017, 0.7907, 0.3872, 0.8201, 0.3865, 0.8221, 0.601, 0.6831, 0.06723, 0.6831, -0.003647, 0.6906, -0.0037, 0.6906, 0.06718, 0.889, 0.6277, 0.952, 0.63, 0.952, 0.6334, 0.8891, 0.6311, 0.007284, 0.7314, 0.007436, 0.7992, -7.148e-05, 0.7992, -0.000224, 0.7314, 0.007436, 0.7992, 0.6853, 0.7992, 0.6854, 0.8323, 0.007509, 0.8321, 0.8875, 0.4019, 0.889, 0.6277, 0.8585, 0.6266, 0.8569, 0.4008, 0.7302, 0.3886, 0.7322, 0.6032, 0.7028, 0.6039, 0.7008, 0.3893, 0.6853, 0.7312, 0.007284, 0.7314, 0.007211, 0.6985, 0.6853, 0.6982, 0.007515, 0.1079, 0.6853, 0.1079, 0.6853, 0.1432, 0.007514, 0.1431, 0.7907, 0.3872, 0.7927, 0.6017, 0.7322, 0.6032, 0.7302, 0.3886, 0.001187, 0.4812, 0.6932, 0.4812, 0.6932, 0.5132, 0.001187, 0.5132, 0.001187, 0.5132, 0.6932, 0.5132, 0.6932, 0.5998, 0.001187, 0.5998, 0.001187, 0.5998, 0.6932, 0.5998, 0.6932, 0.7181, 0.001187, 0.7181, 0.001187, 0.7181, 0.6932, 0.7181, 0.6932, 0.8363, 0.001187, 0.8363, 0.001187, 0.8363, 0.6932, 0.8363, 0.6932, 0.9229, 0.001187, 0.9229, 0.001187, 0.9229, 0.6932, 0.9229, 0.6932, 0.9549, 0.001187, 0.9549, 0.001187, 0.007492, 0.6932, 0.007492, 0.6932, 0.03947, 0.001187, 0.03947, 0.001187, 0.03947, 0.6932, 0.03947, 0.6932, 0.1261, 0.001187, 0.1261, 0.001187, 0.1261, 0.6932, 0.1261, 0.6932, 0.2443, 0.001187, 0.2443, 0.001187, 0.2443, 0.6932, 0.2443, 0.6932, 0.3626, 0.001187, 0.3626, 0.001187, 0.3626, 0.6932, 0.3626, 0.6932, 0.4492, 0.001187, 0.4492, 0.001187, 0.4492, 0.6932, 0.4492, 0.6932, 0.4812, 0.001187, 0.4812, 0.1642, 0.7971, 0.1364, 0.8463, 0.1086, 0.7971, 0.08827, 0.6624, 0.081, 0.4792, 0.08831, 0.2959, 0.1086, 0.1613, 0.1364, 0.112, 0.1642, 0.1613, 0.1845, 0.2959, 0.1918, 0.4792, 0.1845, 0.6624, 0.02711, 0.3706, 0.02334, 0.3938, 0.02678, 0.06304, 0.03712, 2.172e-05, 0.02371, 0.6086, 0.02606, 0.558, 0.03194, 0.7802, 0.02044, 0.937, 0.01767, 0.5577, 0.01735, 0.6083, 0.003191, 0.9366, 2.177e-05, 0.7794, 0.1918, 0.4792, 0.1845, 0.2959, 0.1958, 0.2465, 0.205, 0.4792, 0.01796, 0.5563, 0.01758, 0.6061, 0.003153, 0.9365, 2.303e-05, 0.7795, 0.02386, 0.6062, 0.02618, 0.5565, 0.03202, 0.7805, 0.02043, 0.937, 0.1322, 0.8549, 0.1577, 0.8057, 0.1637, 0.8911, 0.1322, 0.9535, 0.1845, 0.2959, 0.1642, 0.1613, 0.1707, 0.07583, 0.1958, 0.2465, 0.02689, 0.368, 0.02308, 0.3914, 0.02636, 0.06296, 0.03666, 2.162e-05, 0.1577, 0.8057, 0.1764, 0.6712, 0.1868, 0.7206, 0.1637, 0.8911, 0.1642, 0.1613, 0.1364, 0.112, 0.1364, 0.01335, 0.1707, 0.07583, 0.02962, 0.3939, 0.02711, 0.3706, 0.03712, 2.172e-05, 0.04405, 0.06351, 0.1322, 0.8549, 0.1066, 0.8057, 0.08791, 0.6712, 0.08121, 0.4881, 0.08792, 0.305, 0.1066, 0.1705, 0.1322, 0.1213, 0.1578, 0.1705, 0.1764, 0.305, 0.1831, 0.4881, 0.1764, 0.6712, 0.1577, 0.8057, 0.02606, 0.558, 0.02762, 0.5001, 0.04677, 0.5006, 0.03194, 0.7802, 0.1764, 0.6712, 0.1831, 0.4881, 0.1953, 0.4881, 0.1868, 0.7206, 0.1364, 0.112, 0.1086, 0.1613, 0.1021, 0.07583, 0.1364, 0.01335, 0.01948, 0.4999, 0.01796, 0.5563, 2.303e-05, 0.7795, 2.172e-05, 0.4994, 0.01735, 0.6083, 0.01991, 0.632, 0.01014, 1.0, 0.003191, 0.9366, 0.1831, 0.4881, 0.1764, 0.305, 0.1868, 0.2556, 0.1953, 0.4881, 0.1086, 0.1613, 0.08831, 0.2959, 0.07703, 0.2465, 0.1021, 0.07583, 0.02308, 0.3914, 0.02073, 0.442, 0.01485, 0.2198, 0.02636, 0.06296, 0.02009, 0.6294, 0.02386, 0.6062, 0.02043, 0.937, 0.01008, 1.0, 0.1764, 0.305, 0.1578, 0.1705, 0.1637, 0.08511, 0.1868, 0.2556, 0.08831, 0.2959, 0.081, 0.4792, 0.06775, 0.4792, 0.07703, 0.2465, 0.02924, 0.4437, 0.02962, 0.3939, 0.04405, 0.06351, 0.04718, 0.2205, 0.1993, 0.947, 0.1364, 0.945, 0.1707, 0.8825, 0.2336, 0.8845, 0.03909, 0.8845, 0.1021, 0.8825, 0.1364, 0.945, 0.07339, 0.947, 0.01353, 0.7124, 0.07699, 0.7118, 0.1021, 0.8825, 0.0386, 0.8831, 0.004377, 0.4793, 0.06775, 0.4792, 0.07699, 0.7118, 0.01362, 0.712, 0.01366, 0.2464, 0.07703, 0.2465, 0.06775, 0.4792, 0.004377, 0.479, 0.03867, 0.07529, 0.1021, 0.07583, 0.07703, 0.2465, 0.01357, 0.246, 0.07347, 0.01134, 0.1364, 0.01335, 0.1021, 0.07583, 0.03916, 0.07382, 0.2337, 0.07382, 0.1707, 0.07583, 0.1364, 0.01335, 0.1994, 0.01134, 0.2593, 0.246, 0.1958, 0.2465, 0.1707, 0.07583, 0.2342, 0.07529, 0.2684, 0.479, 0.205, 0.4792, 0.1958, 0.2465, 0.2592, 0.2464, 0.2591, 0.712, 0.1958, 0.7118, 0.205, 0.4792, 0.2684, 0.4793, 0.2341, 0.8831, 0.1707, 0.8825, 0.1958, 0.7118, 0.2592, 0.7124, 0.04268, 0.8931, 0.1006, 0.8911, 0.1322, 0.9535, 0.07423, 0.9555, 0.01914, 0.7211, 0.07753, 0.7206, 0.1006, 0.8911, 0.04222, 0.8916, 0.01071, 0.4882, 0.06902, 0.4881, 0.07753, 0.7206, 0.01922, 0.7207, 0.01923, 0.2555, 0.07754, 0.2556, 0.06902, 0.4881, 0.01071, 0.488, 0.04224, 0.08457, 0.1006, 0.08511, 0.07754, 0.2556, 0.01915, 0.2551, 0.07425, 0.02067, 0.1322, 0.02269, 0.1006, 0.08511, 0.04269, 0.0831, 0.2217, 0.0831, 0.1637, 0.08511, 0.1322, 0.02269, 0.1901, 0.02067, 0.2452, 0.2551, 0.1868, 0.2556, 0.1637, 0.08511, 0.2221, 0.08457, 0.2536, 0.488, 0.1953, 0.4881, 0.1868, 0.2556, 0.2451, 0.2555, 0.2451, 0.7207, 0.1868, 0.7206, 0.1953, 0.4881, 0.2536, 0.4882, 0.2221, 0.8916, 0.1637, 0.8911, 0.1868, 0.7206, 0.2452, 0.7211, 0.1901, 0.9555, 0.1322, 0.9535, 0.1637, 0.8911, 0.2217, 0.8931, 0.1845, 0.6624, 0.1918, 0.4792, 0.205, 0.4792, 0.1958, 0.7118, 0.1066, 0.8057, 0.1322, 0.8549, 0.1322, 0.9535, 0.1006, 0.8911, 0.02945, 0.3917, 0.02689, 0.368, 0.03666, 2.162e-05, 0.0436, 0.06342, 0.1642, 0.7971, 0.1845, 0.6624, 0.1958, 0.7118, 0.1707, 0.8825, 0.02618, 0.5565, 0.02772, 0.5001, 0.04718, 0.5006, 0.03202, 0.7805, 0.01758, 0.6061, 0.02009, 0.6294, 0.01008, 1.0, 0.003153, 0.9365, 0.08791, 0.6712, 0.1066, 0.8057, 0.1006, 0.8911, 0.07753, 0.7206, 0.01917, 0.4999, 0.01767, 0.5577, 2.177e-05, 0.7794, 2.162e-05, 0.4994, 0.01991, 0.632, 0.02371, 0.6086, 0.02044, 0.937, 0.01014, 1.0, 0.08121, 0.4881, 0.08791, 0.6712, 0.07753, 0.7206, 0.06902, 0.4881, 0.02334, 0.3938, 0.02102, 0.4436, 0.01518, 0.2195, 0.02678, 0.06304, 0.1364, 0.8463, 0.1642, 0.7971, 0.1707, 0.8825, 0.1364, 0.945, 0.08792, 0.305, 0.08121, 0.4881, 0.06902, 0.4881, 0.07754, 0.2556, 0.02912, 0.4423, 0.02945, 0.3917, 0.0436, 0.06342, 0.04677, 0.2206, 0.02772, 0.5001, 0.02924, 0.4437, 0.04718, 0.2205, 0.04718, 0.5006, 0.1086, 0.7971, 0.1364, 0.8463, 0.1364, 0.945, 0.1021, 0.8825, 0.1066, 0.1705, 0.08792, 0.305, 0.07754, 0.2556, 0.1006, 0.08511, 0.02073, 0.442, 0.01917, 0.4999, 2.162e-05, 0.4994, 0.01485, 0.2198, 0.08827, 0.6624, 0.1086, 0.7971, 0.1021, 0.8825, 0.07699, 0.7118, 0.1322, 0.1213, 0.1066, 0.1705, 0.1006, 0.08511, 0.1322, 0.02269, 0.02102, 0.4436, 0.01948, 0.4999, 2.172e-05, 0.4994, 0.01518, 0.2195, 0.081, 0.4792, 0.08827, 0.6624, 0.07699, 0.7118, 0.06775, 0.4792, 0.1578, 0.1705, 0.1322, 0.1213, 0.1322, 0.02269, 0.1637, 0.08511, 0.02762, 0.5001, 0.02912, 0.4423, 0.04677, 0.2206, 0.04677, 0.5006, 0.0, 0.0, 0.0, 0.0, 0.0, 0.0, 0.0, 0.0, 0.0, 0.0, 0.0, 0.0, 0.0, 0.0, 0.0, 0.0, 0.0, 0.0, 0.0, 0.0, 0.0, 0.0, 0.0, 0.0, 0.0, 0.0, 0.0, 0.0, 0.0, 0.0, 0.0, 0.0, 0.0, 0.0, 0.0, 0.0, 0.0, 0.0, 0.0, 0.0, 0.0, 0.0, 0.0, 0.0, 0.0, 0.0, 0.0, 0.0, 0.0, 0.0, 0.0, 0.0, 0.0, 0.0, 0.0, 0.0, 0.0, 0.0, 0.0, 0.0, 0.0, 0.0, 0.0, 0.0, 0.0, 0.0, 0.0, 0.0, 0.0, 0.0, 0.0, 0.0, 0.0, 0.0, 0.0, 0.0, 0.0, 0.0, 0.0, 0.0, 0.0, 0.0, 0.0, 0.0, 0.0, 0.0, 0.0, 0.0, 0.0, 0.0, 0.0, 0.0, 0.0, 0.0, 0.0, 0.0, 0.0, 0.0, 0.0, 0.0, 0.0, 0.0, 0.0, 0.0, 0.0, 0.0, 0.0, 0.0, 0.0, 0.0, 0.0, 0.0, 0.0, 0.0, 0.0, 0.0, 0.0, 0.0, 0.0, 0.0, 0.0, 0.0, 0.0, 0.0, 0.0, 0.0, 0.0, 0.0, 0.0, 0.0, 0.0, 0.0, 0.0, 0.0, 0.0, 0.0, 0.0, 0.0, 0.0, 0.0, 0.0, 0.0, 0.0, 0.0, 0.0, 0.0, 0.0, 0.0, 0.0, 0.0, 0.0, 0.0, 0.0, 0.0, 0.0, 0.0, 0.0, 0.0, 0.0, 0.0, 0.0, 0.0, 0.0, 0.0, 0.0, 0.0, 0.0, 0.0, 0.0, 0.0, 0.0, 0.0, 0.0, 0.0, 0.0, 0.0, 0.0, 0.0, 0.0, 0.0, 0.0, 0.0, 0.0, 0.0, 0.0, 0.0, 0.0, 0.0, 0.0, 0.0, 0.0, 0.0, 0.0, 0.0, 0.0, 0.0, 0.0, 0.0, 0.0, 0.0, 0.0, 0.0, 0.0, 0.0, 0.0, 0.0, 0.0, 0.0, 0.0, 0.0, 0.0, 0.0, 0.0, 0.0, 0.0, 0.0, 0.0, 0.0, 0.0, 0.0, 0.0, 0.0, 0.0, 0.0, 0.0, 0.0, 0.0, 0.0, 0.0, 0.0, 0.0, 0.0, 0.0, 0.0, 0.0, 0.0, 0.0, 0.0, 0.0, 0.0, 0.0, 0.0, 0.0, 0.0, 0.0, 0.0, 0.0, 0.0, 0.0, 0.0, 0.0, 0.0, 0.0, 0.0, 0.0, 0.0, 0.0, 0.0, 0.0, 0.0, 0.0, 0.0, 0.0, 0.0, 0.0, 0.0, 0.0, 0.0, 0.0, 0.0, 0.0, 0.0, 0.0, 0.0, 0.0, 0.0, 0.0, 0.0, 0.0, 0.0, 0.0, 0.0, 0.0, 0.0, 0.0, 0.0, 0.0, 0.0, 0.0, 0.0, 0.0, 0.0, 0.0, 0.0, 0.0, 0.0, 0.0, 0.0, 0.0, 0.0, 0.0, 0.0, 0.0, 0.0, 0.0, 0.0, 0.0, 0.0, 0.0, 0.0, 0.0, 0.0, 0.0, 0.0, 0.0, 0.0, 0.0, 0.0, 0.0, 0.0, 0.0, 0.0, 0.0, 0.0, 0.0, 0.0, 0.0, 0.0, 0.0, 0.0, 0.0, 0.0, 0.0, 0.0, 0.0, 0.0, 0.0, 0.0, 0.0, 0.0, 0.0, 0.0, 0.0, 0.0, 0.0, 0.0, 0.0, 0.0, 0.0, 0.0, 0.0, 0.0, 0.0, 0.0, 0.0, 0.0, 0.0, 0.0, 0.0, 0.0, 0.0, 0.0, 0.0, 0.0, 0.0, 0.0, 0.0, 0.0, 0.0, 0.0, 0.0, 0.0, 0.0, 0.0, 0.0, 0.0, 0.0, 0.0, 0.0, 0.0, 0.0, 0.0, 0.0, 0.0, 0.0, 0.0, 0.0, 0.0, 0.0, 0.0, 0.0, 0.0, 0.0, 0.0, 0.0, 0.0, 0.0, 0.0, 0.0, 0.0, 0.0, 0.0, 0.0, 0.0, 0.0, 0.0, 0.0, 0.0, 0.0, 0.0, 0.0, 0.0, 0.0, 0.0, 0.0, 0.0, 0.0, 0.0, 0.0, 0.0, 0.0, 0.0, 0.0, 0.0, 0.0, 0.0, 0.0, 0.0, 0.0, 0.0, 0.0, 0.0, 0.0, 0.0, 0.0, 0.0, 0.0, 0.0, 0.0, 0.0, 0.0, 0.0, 0.0, 0.0, 0.0, 0.0, 0.0, 0.0, 0.0, 0.0, 0.0, 0.0, 0.0, 0.0, 0.0, 0.0, 0.0, 0.0, 0.0, 0.0, 0.0, 0.0, 0.0, 0.0, 0.0, 0.0, 0.0, 0.0, 0.0, 0.0, 0.0, 0.0, 0.0, 0.0, 0.0, 0.0, 0.0, 0.0, 0.0, 0.0, 0.0, 0.0, 0.0, 0.0, 0.0, 0.0, 0.0, 0.0, 0.0, 0.0, 0.0, 0.0, 0.0, 0.0, 0.0, 0.0, 0.0, 0.0, 0.0, 0.0, 0.0, 0.0, 0.0, 0.0, 0.0, 0.0, 0.0, 0.0, 0.0, 0.0, 0.0, 0.0, 0.0, 0.0, 0.0, 0.0, 0.0, 0.0, 0.0, 0.0, 0.0, 0.0, 0.0, 0.0, 0.0, 0.0, 0.0, 0.0, 0.0, 0.0, 0.0, 0.0, 0.0, 0.0, 0.0, 0.0, 0.0, 0.0, 0.0, 0.0, 0.0, 0.0, 0.0, 0.0, 0.0, 0.0, 0.0, 0.0, 0.0, 0.0, 0.0, 0.0, 0.0, 0.0, 0.0, 0.0, 0.0, 0.0, 0.0, 0.0, 0.0, 0.0, 0.0, 0.0, 0.0, 0.0, 0.0, 0.0, 0.0, 0.0, 0.0, 0.0, 0.0, 0.0, 0.0, 0.0, 0.0, 0.0, 0.0, 0.0, 0.0, 0.0, 0.0, 0.0, 0.0, 0.0, 0.0, 0.0, 0.0, 0.0, 0.0, 0.0, 0.0, 0.0, 0.0, 0.0, 0.0, 0.0, 0.0, 0.0, 0.0, 0.0, 0.0, 0.0, 0.0, 0.0, 0.0, 0.0, 0.0, 0.0, 0.0, 0.0, 0.0, 0.0, 0.0, 0.0, 0.0, 0.0, 0.0, 0.0, 0.0, 0.0, 0.0, 0.0, 0.0, 0.0, 0.0, 0.0, 0.0, 0.0, 0.0, 0.0, 0.0, 0.0, 0.0, 0.0, 0.0, 0.0, 0.0, 0.0, 0.0, 0.0, 0.0, 0.0, 0.0, 0.0, 0.0, 0.0, 0.0, 0.0, 0.0, 0.0, 0.0, 0.0, 0.0, 0.0, 0.0, 0.0, 0.0, 0.0, 0.0, 0.0, 0.0, 0.0, 0.0, 0.0, 0.0, 0.0, 0.0, 0.0, 0.0, 0.0, 0.0, 0.0, 0.0, 0.0, 0.0, 0.0, 0.0, 0.0, 0.0, 0.0, 0.0, 0.0, 0.0, 0.0, 0.0, 0.0, 0.0, 0.0, 0.0, 0.0, 0.0, 0.0, 0.0, 0.0, 0.0, 0.0, 0.0, 0.0, 0.0, 0.0, 0.0, 0.0, 0.0, 0.0, 0.0, 0.0, 0.0, 0.0, 0.0, 0.0, 0.0, 0.0, 0.0, 0.0, 0.0, 0.0, 0.0, 0.0, 0.0, 0.0, 0.0, 0.0, 0.0, 0.0, 0.0, 0.0, 0.0, 0.0, 0.0, 0.0, 0.0, 0.0, 0.0, 0.0, 0.0, 0.0, 0.0, 0.0, 0.0, 0.0, 0.0, 0.0, 0.0, 0.0, 0.0, 0.0, 0.0, 0.0, 0.0, 0.0, 0.0, 0.0, 0.0, 0.0, 0.0, 0.0, 0.0, 0.0, 0.0, 0.0, 0.0, 0.0, 0.0, 0.0, 0.0, 0.0])
me_cube_013.materials.append(mat_metal)
me_cube_013.materials.append(mat_woodplank)
me_cube_013.use_remesh_preserve_volume = False
me_cube_013.use_remesh_preserve_attributes = False
me_cube_013.use_mirror_vertex_groups = False
me_cube_013.update()

# ---- objects
ob_cube_006 = bpy.data.objects.new('Cube.006', me_cube_013)
ob_hemi = bpy.data.objects.new('Hemi', light_hemi)
ob_lamp = bpy.data.objects.new('Lamp', light_lamp)
ob_camera = bpy.data.objects.new('Camera', cam_camera)

# ---- transforms, parenting, visibility, modifiers, constraints
ob_cube_006.location = (0.05413, 0.5838, 0.7292)
ob_cube_006.scale = (1.476, 2.249, 0.0821)
ob_cube_006.lock_rotations_4d = False
ob_cube_006.empty_display_type = 'ARROWS'
ob_cube_006.lineart.crease_threshold = 0.0
ob_hemi.location = (0.619, 0.8831, -0.1072)
ob_hemi.lineart.crease_threshold = 0.0
ob_lamp.location = (4.076, 1.005, 5.904)
ob_lamp.rotation_euler = (0.6503, 0.05522, 1.866)
ob_lamp.lock_rotations_4d = False
ob_lamp.empty_display_type = 'ARROWS'
ob_lamp.color = (0.0, 0.0, 0.0, 0.0)
ob_lamp.lineart.crease_threshold = 0.0
ob_camera.location = (7.481, -6.508, 5.344)
ob_camera.rotation_euler = (1.109, 0.0, 0.8149)
ob_camera.lock_rotations_4d = False
ob_camera.empty_display_type = 'ARROWS'
ob_camera.color = (0.0, 0.0, 0.0, 0.0)
ob_camera.hide_viewport = True
ob_camera.display_type = 'WIRE'
ob_camera.lineart.crease_threshold = 0.0

# ---- collection membership
col_collection_1.objects.link(ob_cube_006)
col_collection_1.objects.link(ob_hemi)
col_collection_1.objects.link(ob_lamp)
col_collection_1.objects.link(ob_camera)

# ---- scene / render settings (as saved in the file)
scene.camera = ob_camera
scene.frame_start = 1; scene.frame_end = 250; scene.frame_set(0)
scene.render.engine = 'BLENDER_EEVEE_NEXT'
scene.render.resolution_percentage = 50
scene.render.dither_intensity = 0.0
scene.cycles.use_denoising = False
scene.cycles.samples = 128
scene.cycles.sampling_pattern = 'TABULATED_SOBOL'
scene.cycles.use_adaptive_sampling = False
scene.cycles.use_light_tree = False
scene.cycles.blur_glossy = 0.0
scene.cycles.sample_clamp_indirect = 0.0
scene.view_settings.view_transform = 'Standard'
bpy.context.view_layer.update()
